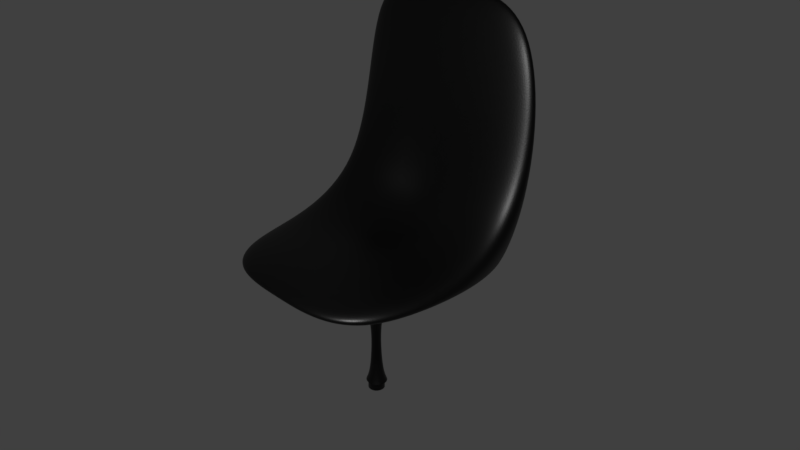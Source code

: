 # Source: OfficeChair.blend  (saved by Blender 2.79.0; exported with 4.5.12 LTS)
import bpy
from mathutils import Matrix  # noqa: F401  (used for matrix-valued properties, if any)

bpy.ops.wm.read_factory_settings(use_empty=True)
scene = bpy.context.scene
scene.name = 'Scene'

# ---- collections
col_collection_1 = bpy.data.collections.new('Collection 1'); scene.collection.children.link(col_collection_1)
col_collection_2 = bpy.data.collections.new('Collection 2'); scene.collection.children.link(col_collection_2)
col_collection_2.hide_render = True
col_collection_2.hide_viewport = True

# ---- images (referenced by path relative to the original .blend; pixels are not part of the script)
import os
ASSET_DIR = os.environ.get("B2B_ASSET_DIR", "")  # directory of the original .blend (textures are referenced by path, not embedded)
HERE = os.path.dirname(os.path.abspath(__file__))  # packed textures are extracted next to this script under _unpacked/

def load_image(name, relpath, width, height, colorspace="sRGB"):
    """Load a texture the original file referenced (path relative to the .blend, or extracted next to this script)."""
    p = next((c for c in (os.path.join(HERE, relpath), os.path.join(ASSET_DIR, relpath)) if relpath and os.path.exists(c)), "")
    if p:
        img = bpy.data.images.load(p, check_existing=True)
        img.name = name
    else:  # same state as the original file: an image datablock whose file is absent (Cycles renders it pink)
        img = bpy.data.images.new(name, width, height)
        img.source = "FILE"
        img.filepath = "//" + (relpath or name)
    img.colorspace_settings.name = colorspace
    return img
img_wearmap = load_image('WearMap', 'WearMap.png', 1024, 1024, 'Non-Color')

# ---- materials (node trees are filled in below, after node groups)
mat_black_plastic = bpy.data.materials.new('Black plastic')
mat_black_plastic.alpha_threshold = 0.0
mat_black_plastic.roughness = 0.5

# ---- material node trees
mat_black_plastic.use_nodes = True; mat_black_plastic.node_tree.nodes.clear()
_N = mat_black_plastic.node_tree.nodes; _L = mat_black_plastic.node_tree.links
n0 = _N.new('ShaderNodeOutputMaterial'); n0.name = 'Material Output'; n0.location = (664, 331)
n1 = _N.new('ShaderNodeValToRGB'); n1.name = 'ColorRamp'; n1.location = (-96, 370)
while len(n1.color_ramp.elements) > 1: n1.color_ramp.elements.remove(n1.color_ramp.elements[-1])
n1.color_ramp.elements[0].position = 0.0; n1.color_ramp.elements[0].color = (0.5086, 0.5086, 0.5086, 1.0)
_e = n1.color_ramp.elements.new(1.0); _e.color = (0.1386, 0.1386, 0.1386, 1.0)
n2 = _N.new('ShaderNodeTexNoise'); n2.name = 'Noise Texture'; n2.location = (-153, -136)
n2.inputs[2].default_value = 500.0
n2.inputs[3].default_value = 10.0
n3 = _N.new('ShaderNodeBump'); n3.name = 'Bump'; n3.location = (141, -86)
n3.invert = True
n3.inputs[1].default_value = 0.1
n3.inputs[2].default_value = 1.0
n4 = _N.new('ShaderNodeValToRGB'); n4.name = 'ColorRamp.001'; n4.location = (-171, 148)
while len(n4.color_ramp.elements) > 1: n4.color_ramp.elements.remove(n4.color_ramp.elements[-1])
n4.color_ramp.elements[0].position = 0.0; n4.color_ramp.elements[0].color = (0.1, 0.1, 0.1, 1.0)
_e = n4.color_ramp.elements.new(1.0); _e.color = (0.01, 0.01, 0.01, 1.0)
n5 = _N.new('ShaderNodeTexImage'); n5.name = 'Image Texture'; n5.location = (-483, 320)
n5.width = 140
n5.image = img_wearmap
n6 = _N.new('ShaderNodeBsdfPrincipled'); n6.name = 'Principled BSDF'; n6.location = (429, 348)
n6.width = 150
n6.subsurface_method = 'BURLEY'
n6.inputs[0].default_value = (0.0, 0.0, 0.0, 1.0)
n6.inputs[3].default_value = 1.45
n6.inputs[9].default_value = (1.0, 1.0, 1.0)
_L.new(n6.outputs[0], n0.inputs[0])
_L.new(n3.outputs[0], n6.inputs[5])
_L.new(n5.outputs[0], n1.inputs[0])
_L.new(n1.outputs[0], n6.inputs[2])
_L.new(n2.outputs[1], n3.inputs[3])
_L.new(n5.outputs[0], n4.inputs[0])
_L.new(n4.outputs[0], n3.inputs[0])
n0.is_active_output = True

# ---- world
world_world = bpy.data.worlds.new('World'); scene.world = world_world
world_world.color = (0.05088, 0.05088, 0.05088)
world_world.use_sun_shadow = False
world_world.sun_shadow_jitter_overblur = 0.0
world_world.cycles.sampling_method = 'MANUAL'

# ---- cameras
cam_camera = bpy.data.cameras.new('Camera')
cam_camera.clip_end = 100.0
cam_camera.lens = 35.0
cam_camera.sensor_width = 32.0
cam_camera.sensor_height = 18.0
cam_camera.ortho_scale = 7.314
cam_camera.dof.focus_distance = 0.0

# ---- lights
light_lamp = bpy.data.lights.new('Lamp', 'POINT')
light_lamp.transmission_factor = 0.0
light_lamp.cutoff_distance = 30.0
light_lamp.energy = 500.0
light_lamp.shadow_buffer_clip_start = 1.001
light_lamp.shadow_soft_size = 0.1
light_lamp.shadow_maximum_resolution = 0.006
light_lamp.use_absolute_resolution = True
light_point = bpy.data.lights.new('Point', 'POINT')
light_point.transmission_factor = 0.0
light_point.energy = 100.0
light_point.shadow_buffer_clip_start = 0.5
light_point.shadow_soft_size = 0.1
light_point.shadow_maximum_resolution = 0.006
light_point.use_absolute_resolution = True

# ---- meshes
me_cylinder = bpy.data.meshes.new('Cylinder')
me_cylinder.from_pydata([(0.0, 1.0, -1.0), (0.0, 1.0, 1.0), (0.9511, 0.309, -1.0), (0.9511, 0.309, 1.0), (0.5878, -0.809, -1.0), (0.5878, -0.809, 1.0), (-0.5878, -0.809, -1.0), (-0.5878, -0.809, 1.0), (-0.9511, 0.309, -1.0), (-0.9511, 0.309, 1.0)], [], [(0, 1, 3, 2), (2, 3, 5, 4), (4, 5, 7, 6), (6, 7, 9, 8), (8, 9, 1, 0)])
me_cylinder.polygons.foreach_set('use_smooth', [True] * 5)
me_cylinder.materials.append(mat_black_plastic)
me_cylinder.use_remesh_preserve_volume = False
me_cylinder.use_remesh_preserve_attributes = False
me_cylinder.use_mirror_vertex_groups = False
me_cylinder.update()
me_cube = bpy.data.meshes.new('Cube')
me_cube.from_pydata([(1.0, 1.0, -1.0), (1.0, -1.0, -1.0), (-1.043e-07, -1.0, -1.0), (3.725e-07, 1.0, -1.0), (1.0, 1.0, 1.0), (1.0, -1.0, 1.0), (-3.427e-07, -1.0, 1.0), (7.451e-08, 1.0, 1.0), (1.0, 0.7742, 1.0), (2.74e-08, 0.7742, 1.0), (1.0, 1.0, 19.67), (7.451e-08, 1.0, 19.67), (1.0, 0.7742, 19.67), (2.74e-08, 0.7742, 19.67), (0.0, 0.1639, -11.73), (0.0, 0.1031, -1.0), (0.07657, 0.1346, -11.73), (0.02992, 0.09162, -1.0), (0.1058, 0.06404, -11.73), (0.04135, 0.06404, -1.0), (0.07657, -0.006553, -11.73), (0.02992, 0.03645, -1.0), (0.0, -0.03579, -11.73), (0.0, 0.02502, -1.0), (1.0, -5.96e-08, -1.0), (0.0, 0.1031, -10.38), (0.02992, 0.09162, -10.38), (0.04135, 0.06404, -10.38), (0.02992, 0.03645, -10.38), (0.0, 0.02502, -10.38), (1.044e-08, 0.6929, 1.0), (2.74e-08, 0.7742, 2.692)], [], [(9, 8, 12, 13, 31), (0, 4, 8, 5, 1, 24), (1, 5, 6, 2), (4, 0, 3, 7), (8, 9, 30, 6, 5), (10, 11, 13, 12), (8, 4, 10, 12), (4, 7, 11, 10), (25, 15, 17, 26), (26, 17, 19, 27), (27, 19, 21, 28), (28, 21, 23, 29), (24, 1, 21, 19), (1, 2, 23, 21), (19, 17, 0, 24), (3, 0, 17, 15), (20, 28, 29, 22), (18, 27, 28, 20), (16, 26, 27, 18), (14, 25, 26, 16)])
me_cube.polygons.foreach_set('use_smooth', [True] * 20)
me_cube.materials.append(mat_black_plastic)
me_cube.use_remesh_preserve_volume = False
me_cube.use_remesh_preserve_attributes = False
me_cube.use_mirror_vertex_groups = False
me_cube.update()
me_cube_002 = bpy.data.meshes.new('Cube.002')
me_cube_002.from_pydata([(0.0, -1.0, -1.0), (0.0, -1.0, 1.0), (0.0, 14.93, -1.0), (0.0, 14.93, 1.0), (1.0, -1.0, -1.0), (1.0, -1.0, 1.0), (1.0, 14.93, -1.0), (1.0, 14.93, 1.0), (0.5972, 14.26, -5.787), (0.9044, 14.26, -5.66), (1.032, 14.26, -5.352), (0.29, 14.26, -5.045), (0.1628, 14.26, -5.352), (0.29, 14.26, -5.66), (0.5972, 15.8, -5.151), (0.9044, 15.71, -5.061), (1.032, 15.49, -4.843), (0.29, 15.28, -4.626), (0.1628, 15.49, -4.843), (0.29, 15.71, -5.061), (0.5972, 16.44, -3.615), (0.9044, 16.31, -3.615), (1.032, 16.0, -3.615), (0.29, 15.69, -3.615), (0.1628, 16.0, -3.615), (0.29, 16.31, -3.615), (0.5972, 15.8, -2.079), (0.9044, 15.71, -2.169), (1.032, 15.49, -2.386), (0.29, 15.28, -2.603), (0.1628, 15.49, -2.386), (0.29, 15.71, -2.169), (0.5972, 14.26, -1.443), (0.9044, 14.26, -1.57), (1.032, 14.26, -1.877), (0.29, 14.26, -2.184), (0.1628, 14.26, -1.877), (0.29, 14.26, -1.57), (0.5972, 12.73, -2.079), (0.9044, 12.82, -2.169), (1.032, 13.04, -2.386), (0.29, 13.25, -2.603), (0.1628, 13.04, -2.386), (0.29, 12.82, -2.169), (0.5972, 12.09, -3.615), (0.9044, 12.22, -3.615), (1.032, 12.53, -3.615), (0.29, 12.83, -3.615), (0.1628, 12.53, -3.615), (0.29, 12.22, -3.615), (0.5972, 12.73, -5.151), (0.9044, 12.82, -5.061), (1.032, 13.04, -4.843), (0.29, 13.25, -4.626), (0.1628, 13.04, -4.843), (0.29, 12.82, -5.061), (1.0, 14.01, -1.0), (0.0, 14.01, -1.0), (0.0, 14.52, -1.0), (1.0, 14.52, -1.0), (0.2643, 14.01, -1.0), (0.2643, 14.52, -1.0), (0.0, 14.01, -3.845), (0.0, 14.52, -3.845), (0.2643, 14.01, -3.845), (0.2643, 14.52, -3.845), (0.2643, 14.52, -3.385), (0.2643, 14.01, -3.385), (0.4733, 14.01, -3.845), (0.4733, 14.52, -3.845), (0.4733, 14.52, -3.385), (0.4733, 14.01, -3.385)], [], [(2, 3, 7, 6), (6, 7, 5, 4, 56, 59), (4, 5, 1, 0), (2, 6, 59, 61, 58), (7, 3, 1, 5), (8, 14, 15, 9), (9, 15, 16, 10), (11, 17, 18, 12), (12, 18, 19, 13), (13, 19, 14, 8), (14, 20, 21, 15), (15, 21, 22, 16), (17, 23, 24, 18), (18, 24, 25, 19), (19, 25, 20, 14), (20, 26, 27, 21), (21, 27, 28, 22), (23, 29, 30, 24), (24, 30, 31, 25), (25, 31, 26, 20), (26, 32, 33, 27), (27, 33, 34, 28), (29, 35, 36, 30), (30, 36, 37, 31), (31, 37, 32, 26), (32, 38, 39, 33), (33, 39, 40, 34), (35, 41, 42, 36), (36, 42, 43, 37), (37, 43, 38, 32), (38, 44, 45, 39), (39, 45, 46, 40), (41, 47, 48, 42), (42, 48, 49, 43), (43, 49, 44, 38), (44, 50, 51, 45), (45, 51, 52, 46), (40, 46, 52, 10, 16, 22, 28, 34), (47, 53, 54, 48), (48, 54, 55, 49), (49, 55, 50, 44), (50, 8, 9, 51), (51, 9, 10, 52), (53, 11, 12, 54), (54, 12, 13, 55), (55, 13, 8, 50), (63, 65, 64, 62), (57, 60, 56, 4, 0), (61, 60, 67, 66), (60, 61, 59, 56), (60, 57, 62, 64, 67), (58, 61, 66, 65, 63), (57, 58, 63, 62), (70, 71, 68, 69), (66, 67, 71, 70), (65, 66, 70, 69), (67, 64, 68, 71), (64, 65, 69, 68), (71, 47, 68), (47, 41, 71), (41, 35, 71), (71, 35, 70), (53, 68, 11), (69, 11, 68), (47, 68, 53), (70, 23, 69), (35, 29, 70), (23, 70, 29), (23, 17, 69), (11, 69, 17)])
me_cube_002.polygons.foreach_set('use_smooth', [True] * 70)
_uv = me_cube_002.uv_layers.new(name='UVMap')
_uv.uv.foreach_set('vector', [0.7884, 0.3627, 0.7884, 0.2371, 0.8898, 0.2371, 0.8898, 0.3627, 0.0, 0.0, 0.2027, 0.0, 0.2027, 0.9999, 9.062e-08, 0.9999, 1.208e-08, 0.05822, 0.0, 0.02577, 0.7884, 0.4882, 0.7884, 0.3627, 0.8898, 0.3627, 0.8898, 0.4882, 0.2027, 0.0, 0.3041, 0.0, 0.3041, 0.02577, 0.2295, 0.02577, 0.2027, 0.02577, 0.3041, 0.0, 0.4054, 0.0, 0.4054, 1.0, 0.3041, 1.0, 0.8818, 0.09639, 0.8818, 0.0, 0.9129, 0.005647, 0.9129, 0.09639, 0.5176, 0.2371, 0.6762, 0.2371, 0.6645, 0.2549, 0.5297, 0.2549, 0.6524, 0.03562, 0.5414, 0.03562, 0.5295, 0.01779, 0.6643, 0.01779, 0.6643, 0.01779, 0.5295, 0.01779, 0.5176, 0.0, 0.6762, 0.0, 0.8507, 0.09639, 0.8507, 0.005647, 0.8818, 0.0, 0.8818, 0.09639, 0.8195, 0.1928, 0.8195, 0.09639, 0.8507, 0.09639, 0.8507, 0.1871, 0.6762, 0.2371, 0.7884, 0.3066, 0.7598, 0.3139, 0.6645, 0.2549, 0.5414, 0.03562, 0.463, 0.08421, 0.4341, 0.07681, 0.5295, 0.01779, 0.5295, 0.01779, 0.4341, 0.07681, 0.4055, 0.06945, 0.5176, 0.0, 0.7884, 0.1871, 0.7884, 0.09639, 0.8195, 0.09639, 0.8195, 0.1928, 0.8195, 0.09639, 0.8195, 0.0, 0.8507, 0.005647, 0.8507, 0.09639, 0.7884, 0.3066, 0.7884, 0.4048, 0.7598, 0.3974, 0.7598, 0.3139, 0.463, 0.08421, 0.463, 0.1529, 0.4341, 0.1603, 0.4341, 0.07681, 0.4341, 0.07681, 0.4341, 0.1603, 0.4054, 0.1677, 0.4055, 0.06945, 0.7884, 0.09639, 0.7884, 0.005647, 0.8195, 0.0, 0.8195, 0.09639, 0.9209, 0.4299, 0.9209, 0.3335, 0.952, 0.3335, 0.952, 0.4243, 0.7884, 0.4048, 0.6762, 0.4743, 0.6645, 0.4564, 0.7598, 0.3974, 0.463, 0.1529, 0.5414, 0.2015, 0.5295, 0.2193, 0.4341, 0.1603, 0.4341, 0.1603, 0.5295, 0.2193, 0.5176, 0.2371, 0.4054, 0.1677, 0.8898, 0.4243, 0.8898, 0.3335, 0.9209, 0.3335, 0.9209, 0.4299, 0.9209, 0.3335, 0.9209, 0.2371, 0.952, 0.2428, 0.952, 0.3335, 0.6762, 0.4743, 0.5176, 0.4743, 0.5297, 0.4564, 0.6645, 0.4564, 0.5414, 0.2015, 0.6524, 0.2015, 0.6643, 0.2193, 0.5295, 0.2193, 0.5295, 0.2193, 0.6643, 0.2193, 0.6762, 0.2371, 0.5176, 0.2371, 0.8898, 0.3335, 0.8898, 0.2428, 0.9209, 0.2371, 0.9209, 0.3335, 0.9441, 0.0, 0.9441, 0.09639, 0.9129, 0.09639, 0.9129, 0.005647, 0.5176, 0.4743, 0.4055, 0.4048, 0.4344, 0.3974, 0.5297, 0.4564, 0.6524, 0.2015, 0.7309, 0.1529, 0.7596, 0.1603, 0.6643, 0.2193, 0.6643, 0.2193, 0.7596, 0.1603, 0.7884, 0.1677, 0.6762, 0.2371, 0.9752, 0.005647, 0.9752, 0.09639, 0.9441, 0.09639, 0.9441, 0.0, 0.9441, 0.09639, 0.9441, 0.1928, 0.9129, 0.1871, 0.9129, 0.09639, 0.4055, 0.4048, 0.4054, 0.3066, 0.4344, 0.3139, 0.4344, 0.3974, 0.5297, 0.4564, 0.4344, 0.3974, 0.4344, 0.3139, 0.5297, 0.2549, 0.6645, 0.2549, 0.7598, 0.3139, 0.7598, 0.3974, 0.6645, 0.4564, 0.7309, 0.1529, 0.7309, 0.08421, 0.7596, 0.07681, 0.7596, 0.1603, 0.7596, 0.1603, 0.7596, 0.07681, 0.7884, 0.06945, 0.7884, 0.1677, 0.9752, 0.09639, 0.9752, 0.1871, 0.9441, 0.1928, 0.9441, 0.09639, 0.8818, 0.1928, 0.8818, 0.09639, 0.9129, 0.09639, 0.9129, 0.1871, 0.4054, 0.3066, 0.5176, 0.2371, 0.5297, 0.2549, 0.4344, 0.3139, 0.7309, 0.08421, 0.6524, 0.03562, 0.6643, 0.01779, 0.7596, 0.07681, 0.7596, 0.07681, 0.6643, 0.01779, 0.6762, 0.0, 0.7884, 0.06945, 0.8507, 0.1871, 0.8507, 0.09639, 0.8818, 0.09639, 0.8818, 0.1928, 0.5045, 0.4743, 0.5313, 0.4743, 0.5313, 0.5067, 0.5045, 0.5067, 0.2027, 0.05822, 0.2295, 0.05822, 0.3041, 0.05822, 0.3041, 1.0, 0.2027, 1.0, 0.4579, 0.6239, 0.4054, 0.6239, 0.4054, 0.4743, 0.4579, 0.4743, 0.2295, 0.05822, 0.2295, 0.02577, 0.3041, 0.02577, 0.3041, 0.05822, 0.9732, 0.2371, 1.0, 0.2371, 1.0, 0.4157, 0.9732, 0.4157, 0.9732, 0.3868, 0.9901, 0.6085, 0.9633, 0.6085, 0.9633, 0.4588, 0.9633, 0.4299, 0.9901, 0.4299, 0.9422, 0.6085, 0.8898, 0.6085, 0.8898, 0.4299, 0.9422, 0.4299, 0.4579, 0.5804, 0.4579, 0.548, 0.5045, 0.548, 0.5045, 0.5804, 0.7884, 0.2252, 0.7884, 0.1928, 0.8096, 0.1928, 0.8096, 0.2252, 0.9633, 0.4299, 0.9633, 0.4588, 0.9422, 0.4588, 0.9422, 0.4299, 0.9732, 0.3868, 0.9732, 0.4157, 0.952, 0.4157, 0.952, 0.3868, 0.5313, 0.5067, 0.5313, 0.4743, 0.5524, 0.4743, 0.5524, 0.5067, 0.4579, 0.548, 0.4812, 0.4743, 0.5045, 0.548, 0.7309, 0.1529, 0.6524, 0.2015, 0.6123, 0.1381, 0.6524, 0.2015, 0.5414, 0.2015, 0.6123, 0.1381, 0.6123, 0.1381, 0.5414, 0.2015, 0.5639, 0.1257, 0.7309, 0.08421, 0.6302, 0.1115, 0.6524, 0.03562, 0.5817, 0.09905, 0.6524, 0.03562, 0.6302, 0.1115, 0.7309, 0.1529, 0.6302, 0.1115, 0.7309, 0.08421, 0.5639, 0.1257, 0.463, 0.08421, 0.5817, 0.09905, 0.5414, 0.2015, 0.463, 0.1529, 0.5639, 0.1257, 0.463, 0.08421, 0.5639, 0.1257, 0.463, 0.1529, 0.463, 0.08421, 0.5414, 0.03562, 0.5817, 0.09905, 0.6524, 0.03562, 0.5817, 0.09905, 0.5414, 0.03562])
me_cube_002.materials.append(mat_black_plastic)
me_cube_002.use_remesh_preserve_volume = False
me_cube_002.use_remesh_preserve_attributes = False
me_cube_002.use_mirror_vertex_groups = False
me_cube_002.update()

# ---- objects
ob_chairlegattach = bpy.data.objects.new('ChairLegAttach', me_cylinder)
ob_chair = bpy.data.objects.new('Chair', me_cube)
ob_lamp = bpy.data.objects.new('Lamp', light_lamp)
ob_camera = bpy.data.objects.new('Camera', cam_camera)
ob_point = bpy.data.objects.new('Point', light_point)
ob_chairleg = bpy.data.objects.new('ChairLeg', me_cube_002)

# ---- transforms, parenting, visibility, modifiers, constraints
ob_chairlegattach.location = (0.0, 0.09549, -2.071)
ob_chairlegattach.scale = (0.1511, 0.1511, 0.06321)
ob_chairlegattach.lineart.crease_threshold = 0.0
_vg = ob_chairlegattach.vertex_groups.new(name='LegFaces')
_m = ob_chairlegattach.modifiers.new('ParticleSystem 1', 'PARTICLE_SYSTEM')
_m = ob_chairlegattach.modifiers.new('Subsurf', 'SUBSURF')
_m.uv_smooth = 'PRESERVE_CORNERS'
_m.quality = 2
_m.show_only_control_edges = False
ob_chair.location = (0.0, 0.0, 0.0)
ob_chair.scale = (1.558, 1.558, 0.1719)
ob_chair.lock_rotations_4d = False
ob_chair.empty_display_type = 'ARROWS'
ob_chair.lineart.crease_threshold = 0.0
_vg = ob_chair.vertex_groups.new(name='Group')
_m = ob_chair.modifiers.new('Mirror', 'MIRROR')
_m = ob_chair.modifiers.new('Subsurf', 'SUBSURF')
_m.uv_smooth = 'PRESERVE_CORNERS'
_m.levels = 3
_m.render_levels = 4
_m.show_only_control_edges = False
ob_lamp.location = (2.606, -3.493, 2.74)
ob_lamp.rotation_euler = (0.6503, 0.05522, 1.866)
ob_lamp.lock_rotations_4d = False
ob_lamp.empty_display_type = 'ARROWS'
ob_lamp.color = (0.0, 0.0, 0.0, 0.0)
ob_lamp.lineart.crease_threshold = 0.0
ob_camera.location = (7.481, -6.508, 5.344)
ob_camera.rotation_euler = (1.109, 0.0, 0.8149)
ob_camera.lock_rotations_4d = False
ob_camera.empty_display_type = 'ARROWS'
ob_camera.color = (0.0, 0.0, 0.0, 0.0)
ob_camera.display_type = 'WIRE'
ob_camera.lineart.crease_threshold = 0.0
ob_point.location = (-6.052, -1.273, -1.092)
ob_point.lineart.crease_threshold = 0.0
ob_chairleg.location = (0.0, 0.0, 0.0)
ob_chairleg.rotation_euler = (0.0, -1.192e-07, 1.571)
ob_chairleg.scale = (0.3186, 0.3186, 0.3186)
ob_chairleg.lineart.crease_threshold = 0.0
_m = ob_chairleg.modifiers.new('Mirror', 'MIRROR')
_m = ob_chairleg.modifiers.new('Subsurf', 'SUBSURF')
_m.uv_smooth = 'PRESERVE_CORNERS'
_m.levels = 2
_m.render_levels = 3
_m.show_only_control_edges = False

# ---- collection membership
col_collection_1.objects.link(ob_chairlegattach)
col_collection_1.objects.link(ob_chair)
col_collection_1.objects.link(ob_lamp)
col_collection_1.objects.link(ob_camera)
col_collection_2.objects.link(ob_point)
col_collection_2.objects.link(ob_chairleg)

# ---- scene / render settings (as saved in the file)
scene.camera = ob_camera
scene.frame_start = 1; scene.frame_end = 250; scene.frame_set(1)
scene.render.engine = 'CYCLES'
scene.render.resolution_percentage = 50
scene.render.dither_intensity = 0.0
scene.cycles.use_denoising = False
scene.cycles.samples = 128
scene.cycles.sampling_pattern = 'TABULATED_SOBOL'
scene.cycles.use_adaptive_sampling = False
scene.cycles.use_light_tree = False
scene.cycles.blur_glossy = 0.0
scene.cycles.sample_clamp_indirect = 0.0
scene.view_settings.view_transform = 'Standard'
bpy.context.view_layer.update()

